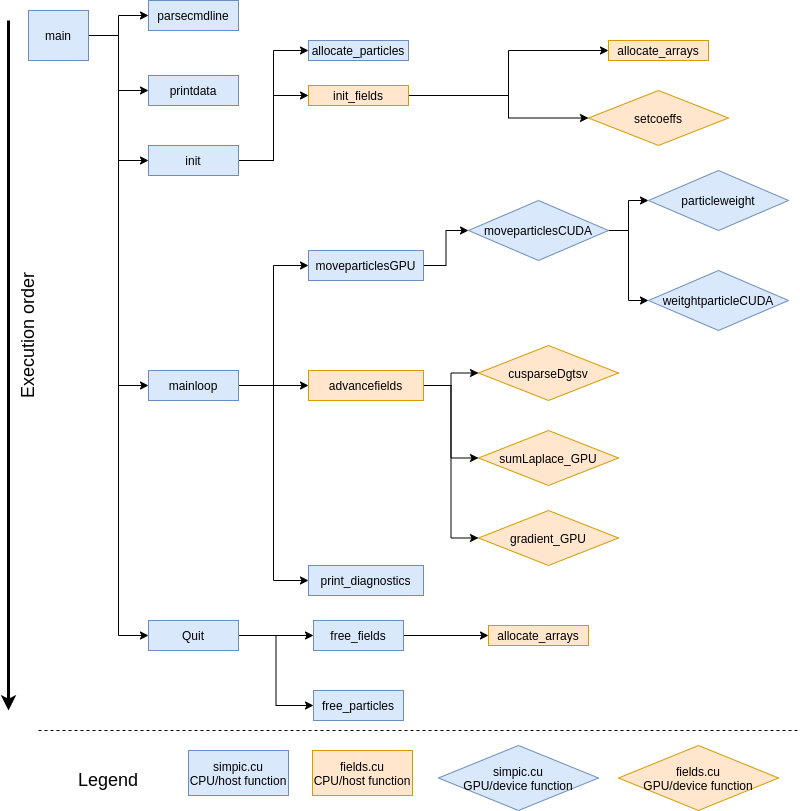

The diagram above was exported from draw.io. Its source (the exported page's mxGraphModel, read from the mxfile embedded in the PNG):
<mxGraphModel dx="2062" dy="1066" grid="1" gridSize="10" guides="1" tooltips="1" connect="1" arrows="1" fold="1" page="1" pageScale="1" pageWidth="827" pageHeight="1169" math="0" shadow="0">
  <root>
    <mxCell id="0" />
    <mxCell id="1" parent="0" />
    <mxCell id="DjAC1i9di2XEgnu8E6uS-55" style="edgeStyle=orthogonalEdgeStyle;rounded=0;orthogonalLoop=1;jettySize=auto;html=1;entryX=0;entryY=0.5;entryDx=0;entryDy=0;" parent="1" source="DjAC1i9di2XEgnu8E6uS-1" target="DjAC1i9di2XEgnu8E6uS-7" edge="1">
      <mxGeometry relative="1" as="geometry" />
    </mxCell>
    <mxCell id="DjAC1i9di2XEgnu8E6uS-56" style="edgeStyle=orthogonalEdgeStyle;rounded=0;orthogonalLoop=1;jettySize=auto;html=1;entryX=0;entryY=0.5;entryDx=0;entryDy=0;" parent="1" source="DjAC1i9di2XEgnu8E6uS-1" target="DjAC1i9di2XEgnu8E6uS-54" edge="1">
      <mxGeometry relative="1" as="geometry" />
    </mxCell>
    <mxCell id="DjAC1i9di2XEgnu8E6uS-57" style="edgeStyle=orthogonalEdgeStyle;rounded=0;orthogonalLoop=1;jettySize=auto;html=1;entryX=0;entryY=0.5;entryDx=0;entryDy=0;" parent="1" source="DjAC1i9di2XEgnu8E6uS-1" target="DjAC1i9di2XEgnu8E6uS-3" edge="1">
      <mxGeometry relative="1" as="geometry" />
    </mxCell>
    <mxCell id="DjAC1i9di2XEgnu8E6uS-59" style="edgeStyle=orthogonalEdgeStyle;rounded=0;orthogonalLoop=1;jettySize=auto;html=1;entryX=0;entryY=0.5;entryDx=0;entryDy=0;" parent="1" source="DjAC1i9di2XEgnu8E6uS-1" target="DjAC1i9di2XEgnu8E6uS-11" edge="1">
      <mxGeometry relative="1" as="geometry" />
    </mxCell>
    <mxCell id="DjAC1i9di2XEgnu8E6uS-62" style="edgeStyle=orthogonalEdgeStyle;rounded=0;orthogonalLoop=1;jettySize=auto;html=1;entryX=0;entryY=0.5;entryDx=0;entryDy=0;fontSize=18;" parent="1" source="DjAC1i9di2XEgnu8E6uS-1" target="DjAC1i9di2XEgnu8E6uS-14" edge="1">
      <mxGeometry relative="1" as="geometry" />
    </mxCell>
    <mxCell id="DjAC1i9di2XEgnu8E6uS-1" value="main" style="rounded=0;whiteSpace=wrap;html=1;fillColor=#dae8fc;strokeColor=#6c8ebf;" parent="1" vertex="1">
      <mxGeometry x="30" y="40" width="60" height="50" as="geometry" />
    </mxCell>
    <mxCell id="DjAC1i9di2XEgnu8E6uS-3" value="parsecmdline" style="rounded=0;whiteSpace=wrap;html=1;fillColor=#dae8fc;strokeColor=#6c8ebf;" parent="1" vertex="1">
      <mxGeometry x="150" y="30" width="90" height="30" as="geometry" />
    </mxCell>
    <mxCell id="DjAC1i9di2XEgnu8E6uS-15" style="edgeStyle=orthogonalEdgeStyle;rounded=0;orthogonalLoop=1;jettySize=auto;html=1;entryX=0;entryY=0.5;entryDx=0;entryDy=0;" parent="1" source="DjAC1i9di2XEgnu8E6uS-7" target="DjAC1i9di2XEgnu8E6uS-16" edge="1">
      <mxGeometry relative="1" as="geometry">
        <mxPoint x="280" y="80" as="targetPoint" />
      </mxGeometry>
    </mxCell>
    <mxCell id="DjAC1i9di2XEgnu8E6uS-58" style="edgeStyle=orthogonalEdgeStyle;rounded=0;orthogonalLoop=1;jettySize=auto;html=1;entryX=0;entryY=0.5;entryDx=0;entryDy=0;" parent="1" source="DjAC1i9di2XEgnu8E6uS-7" target="DjAC1i9di2XEgnu8E6uS-18" edge="1">
      <mxGeometry relative="1" as="geometry" />
    </mxCell>
    <mxCell id="DjAC1i9di2XEgnu8E6uS-7" value="init" style="rounded=0;whiteSpace=wrap;html=1;fillColor=#dae8fc;strokeColor=#6c8ebf;" parent="1" vertex="1">
      <mxGeometry x="150" y="175" width="90" height="30" as="geometry" />
    </mxCell>
    <mxCell id="DjAC1i9di2XEgnu8E6uS-28" style="edgeStyle=orthogonalEdgeStyle;rounded=0;orthogonalLoop=1;jettySize=auto;html=1;entryX=0;entryY=0.5;entryDx=0;entryDy=0;" parent="1" source="DjAC1i9di2XEgnu8E6uS-11" target="DjAC1i9di2XEgnu8E6uS-25" edge="1">
      <mxGeometry relative="1" as="geometry" />
    </mxCell>
    <mxCell id="DjAC1i9di2XEgnu8E6uS-29" style="edgeStyle=orthogonalEdgeStyle;rounded=0;orthogonalLoop=1;jettySize=auto;html=1;entryX=0;entryY=0.5;entryDx=0;entryDy=0;" parent="1" source="DjAC1i9di2XEgnu8E6uS-11" target="DjAC1i9di2XEgnu8E6uS-24" edge="1">
      <mxGeometry relative="1" as="geometry" />
    </mxCell>
    <mxCell id="DjAC1i9di2XEgnu8E6uS-30" style="edgeStyle=orthogonalEdgeStyle;rounded=0;orthogonalLoop=1;jettySize=auto;html=1;entryX=0;entryY=0.5;entryDx=0;entryDy=0;" parent="1" source="DjAC1i9di2XEgnu8E6uS-11" target="DjAC1i9di2XEgnu8E6uS-26" edge="1">
      <mxGeometry relative="1" as="geometry" />
    </mxCell>
    <mxCell id="DjAC1i9di2XEgnu8E6uS-11" value="mainloop" style="rounded=0;whiteSpace=wrap;html=1;fillColor=#dae8fc;strokeColor=#6c8ebf;" parent="1" vertex="1">
      <mxGeometry x="150" y="400" width="90" height="30" as="geometry" />
    </mxCell>
    <mxCell id="DjAC1i9di2XEgnu8E6uS-50" style="edgeStyle=orthogonalEdgeStyle;rounded=0;orthogonalLoop=1;jettySize=auto;html=1;" parent="1" source="DjAC1i9di2XEgnu8E6uS-14" target="DjAC1i9di2XEgnu8E6uS-47" edge="1">
      <mxGeometry relative="1" as="geometry" />
    </mxCell>
    <mxCell id="DjAC1i9di2XEgnu8E6uS-51" style="edgeStyle=orthogonalEdgeStyle;rounded=0;orthogonalLoop=1;jettySize=auto;html=1;entryX=0;entryY=0.5;entryDx=0;entryDy=0;" parent="1" source="DjAC1i9di2XEgnu8E6uS-14" target="DjAC1i9di2XEgnu8E6uS-46" edge="1">
      <mxGeometry relative="1" as="geometry" />
    </mxCell>
    <mxCell id="DjAC1i9di2XEgnu8E6uS-14" value="Quit" style="rounded=0;whiteSpace=wrap;html=1;fillColor=#dae8fc;strokeColor=#6c8ebf;" parent="1" vertex="1">
      <mxGeometry x="150" y="650" width="90" height="30" as="geometry" />
    </mxCell>
    <mxCell id="DjAC1i9di2XEgnu8E6uS-16" value="allocate_particles" style="rounded=0;whiteSpace=wrap;html=1;fillColor=#dae8fc;strokeColor=#6c8ebf;" parent="1" vertex="1">
      <mxGeometry x="310" y="70" width="100" height="20" as="geometry" />
    </mxCell>
    <mxCell id="DjAC1i9di2XEgnu8E6uS-22" style="edgeStyle=orthogonalEdgeStyle;rounded=0;orthogonalLoop=1;jettySize=auto;html=1;" parent="1" source="DjAC1i9di2XEgnu8E6uS-18" target="DjAC1i9di2XEgnu8E6uS-21" edge="1">
      <mxGeometry relative="1" as="geometry">
        <Array as="points">
          <mxPoint x="510" y="125" />
        </Array>
      </mxGeometry>
    </mxCell>
    <mxCell id="DjAC1i9di2XEgnu8E6uS-23" style="edgeStyle=orthogonalEdgeStyle;rounded=0;orthogonalLoop=1;jettySize=auto;html=1;entryX=0;entryY=0.5;entryDx=0;entryDy=0;" parent="1" source="DjAC1i9di2XEgnu8E6uS-18" target="DjAC1i9di2XEgnu8E6uS-19" edge="1">
      <mxGeometry relative="1" as="geometry" />
    </mxCell>
    <mxCell id="DjAC1i9di2XEgnu8E6uS-18" value="init_fields" style="rounded=0;whiteSpace=wrap;html=1;fillColor=#ffe6cc;strokeColor=#d79b00;" parent="1" vertex="1">
      <mxGeometry x="310" y="115" width="100" height="20" as="geometry" />
    </mxCell>
    <mxCell id="DjAC1i9di2XEgnu8E6uS-19" value="allocate_arrays" style="rounded=0;whiteSpace=wrap;html=1;fillColor=#ffe6cc;strokeColor=#d79b00;" parent="1" vertex="1">
      <mxGeometry x="610" y="70" width="100" height="20" as="geometry" />
    </mxCell>
    <mxCell id="DjAC1i9di2XEgnu8E6uS-21" value="setcoeffs" style="rhombus;whiteSpace=wrap;html=1;fillColor=#ffe6cc;strokeColor=#d79b00;" parent="1" vertex="1">
      <mxGeometry x="590" y="120" width="140" height="55" as="geometry" />
    </mxCell>
    <mxCell id="DjAC1i9di2XEgnu8E6uS-32" style="edgeStyle=orthogonalEdgeStyle;rounded=0;orthogonalLoop=1;jettySize=auto;html=1;entryX=0;entryY=0.5;entryDx=0;entryDy=0;" parent="1" source="DjAC1i9di2XEgnu8E6uS-24" target="DjAC1i9di2XEgnu8E6uS-31" edge="1">
      <mxGeometry relative="1" as="geometry" />
    </mxCell>
    <mxCell id="DjAC1i9di2XEgnu8E6uS-24" value="moveparticlesGPU" style="rounded=0;whiteSpace=wrap;html=1;fillColor=#dae8fc;strokeColor=#6c8ebf;" parent="1" vertex="1">
      <mxGeometry x="310" y="280" width="115" height="30" as="geometry" />
    </mxCell>
    <mxCell id="DjAC1i9di2XEgnu8E6uS-42" style="edgeStyle=orthogonalEdgeStyle;rounded=0;orthogonalLoop=1;jettySize=auto;html=1;entryX=0;entryY=0.5;entryDx=0;entryDy=0;" parent="1" source="DjAC1i9di2XEgnu8E6uS-25" target="DjAC1i9di2XEgnu8E6uS-39" edge="1">
      <mxGeometry relative="1" as="geometry" />
    </mxCell>
    <mxCell id="DjAC1i9di2XEgnu8E6uS-44" style="edgeStyle=orthogonalEdgeStyle;rounded=0;orthogonalLoop=1;jettySize=auto;html=1;entryX=0;entryY=0.5;entryDx=0;entryDy=0;" parent="1" source="DjAC1i9di2XEgnu8E6uS-25" target="DjAC1i9di2XEgnu8E6uS-40" edge="1">
      <mxGeometry relative="1" as="geometry" />
    </mxCell>
    <mxCell id="DjAC1i9di2XEgnu8E6uS-45" style="edgeStyle=orthogonalEdgeStyle;rounded=0;orthogonalLoop=1;jettySize=auto;html=1;entryX=0;entryY=0.5;entryDx=0;entryDy=0;" parent="1" source="DjAC1i9di2XEgnu8E6uS-25" target="DjAC1i9di2XEgnu8E6uS-41" edge="1">
      <mxGeometry relative="1" as="geometry" />
    </mxCell>
    <mxCell id="DjAC1i9di2XEgnu8E6uS-25" value="advancefields" style="rounded=0;whiteSpace=wrap;html=1;fillColor=#ffe6cc;strokeColor=#d79b00;" parent="1" vertex="1">
      <mxGeometry x="310" y="400" width="115" height="30" as="geometry" />
    </mxCell>
    <mxCell id="DjAC1i9di2XEgnu8E6uS-26" value="print_diagnostics" style="rounded=0;whiteSpace=wrap;html=1;fillColor=#dae8fc;strokeColor=#6c8ebf;" parent="1" vertex="1">
      <mxGeometry x="310" y="595" width="115" height="30" as="geometry" />
    </mxCell>
    <mxCell id="DjAC1i9di2XEgnu8E6uS-35" style="edgeStyle=orthogonalEdgeStyle;rounded=0;orthogonalLoop=1;jettySize=auto;html=1;entryX=0;entryY=0.5;entryDx=0;entryDy=0;" parent="1" source="DjAC1i9di2XEgnu8E6uS-31" target="DjAC1i9di2XEgnu8E6uS-33" edge="1">
      <mxGeometry relative="1" as="geometry" />
    </mxCell>
    <mxCell id="DjAC1i9di2XEgnu8E6uS-36" style="edgeStyle=orthogonalEdgeStyle;rounded=0;orthogonalLoop=1;jettySize=auto;html=1;entryX=0;entryY=0.5;entryDx=0;entryDy=0;" parent="1" source="DjAC1i9di2XEgnu8E6uS-31" target="DjAC1i9di2XEgnu8E6uS-34" edge="1">
      <mxGeometry relative="1" as="geometry" />
    </mxCell>
    <mxCell id="DjAC1i9di2XEgnu8E6uS-31" value="moveparticlesCUDA" style="rhombus;whiteSpace=wrap;html=1;fillColor=#dae8fc;strokeColor=#6c8ebf;" parent="1" vertex="1">
      <mxGeometry x="470" y="230" width="140" height="60" as="geometry" />
    </mxCell>
    <mxCell id="DjAC1i9di2XEgnu8E6uS-33" value="particleweight" style="rhombus;whiteSpace=wrap;html=1;fillColor=#dae8fc;strokeColor=#6c8ebf;" parent="1" vertex="1">
      <mxGeometry x="650" y="200" width="140" height="60" as="geometry" />
    </mxCell>
    <mxCell id="DjAC1i9di2XEgnu8E6uS-34" value="weitghtparticleCUDA" style="rhombus;whiteSpace=wrap;html=1;fillColor=#dae8fc;strokeColor=#6c8ebf;" parent="1" vertex="1">
      <mxGeometry x="650" y="300" width="140" height="60" as="geometry" />
    </mxCell>
    <mxCell id="DjAC1i9di2XEgnu8E6uS-39" value="cusparseDgtsv" style="rhombus;whiteSpace=wrap;html=1;fillColor=#ffe6cc;strokeColor=#d79b00;" parent="1" vertex="1">
      <mxGeometry x="480" y="375" width="140" height="55" as="geometry" />
    </mxCell>
    <mxCell id="DjAC1i9di2XEgnu8E6uS-40" value="sumLaplace_GPU" style="rhombus;whiteSpace=wrap;html=1;fillColor=#ffe6cc;strokeColor=#d79b00;" parent="1" vertex="1">
      <mxGeometry x="480" y="460" width="140" height="55" as="geometry" />
    </mxCell>
    <mxCell id="DjAC1i9di2XEgnu8E6uS-41" value="gradient_GPU" style="rhombus;whiteSpace=wrap;html=1;fillColor=#ffe6cc;strokeColor=#d79b00;" parent="1" vertex="1">
      <mxGeometry x="480" y="540" width="140" height="55" as="geometry" />
    </mxCell>
    <mxCell id="DjAC1i9di2XEgnu8E6uS-46" value="free_particles" style="rounded=0;whiteSpace=wrap;html=1;fillColor=#dae8fc;strokeColor=#6c8ebf;" parent="1" vertex="1">
      <mxGeometry x="315" y="720" width="90" height="30" as="geometry" />
    </mxCell>
    <mxCell id="DjAC1i9di2XEgnu8E6uS-49" style="edgeStyle=orthogonalEdgeStyle;rounded=0;orthogonalLoop=1;jettySize=auto;html=1;entryX=0;entryY=0.5;entryDx=0;entryDy=0;" parent="1" source="DjAC1i9di2XEgnu8E6uS-47" target="DjAC1i9di2XEgnu8E6uS-48" edge="1">
      <mxGeometry relative="1" as="geometry" />
    </mxCell>
    <mxCell id="DjAC1i9di2XEgnu8E6uS-47" value="free_fields" style="rounded=0;whiteSpace=wrap;html=1;fillColor=#dae8fc;strokeColor=#6c8ebf;" parent="1" vertex="1">
      <mxGeometry x="315" y="650" width="90" height="30" as="geometry" />
    </mxCell>
    <mxCell id="DjAC1i9di2XEgnu8E6uS-48" value="allocate_arrays" style="rounded=0;whiteSpace=wrap;html=1;fillColor=#ffe6cc;strokeColor=#d79b00;" parent="1" vertex="1">
      <mxGeometry x="490" y="655" width="100" height="20" as="geometry" />
    </mxCell>
    <mxCell id="DjAC1i9di2XEgnu8E6uS-54" value="printdata" style="rounded=0;whiteSpace=wrap;html=1;fillColor=#dae8fc;strokeColor=#6c8ebf;" parent="1" vertex="1">
      <mxGeometry x="150" y="105" width="90" height="30" as="geometry" />
    </mxCell>
    <mxCell id="DjAC1i9di2XEgnu8E6uS-60" value="Legend" style="text;html=1;strokeColor=none;fillColor=none;align=center;verticalAlign=middle;whiteSpace=wrap;rounded=0;fontSize=18;" parent="1" vertex="1">
      <mxGeometry x="70" y="800" width="80" height="20" as="geometry" />
    </mxCell>
    <mxCell id="DjAC1i9di2XEgnu8E6uS-61" value="" style="endArrow=none;dashed=1;html=1;fontSize=18;" parent="1" edge="1">
      <mxGeometry width="50" height="50" relative="1" as="geometry">
        <mxPoint x="40" y="760" as="sourcePoint" />
        <mxPoint x="800" y="760" as="targetPoint" />
      </mxGeometry>
    </mxCell>
    <mxCell id="DjAC1i9di2XEgnu8E6uS-63" value="simpic.cu CPU/host function" style="rounded=0;whiteSpace=wrap;html=1;fillColor=#dae8fc;strokeColor=#6c8ebf;" parent="1" vertex="1">
      <mxGeometry x="190" y="780" width="100" height="45" as="geometry" />
    </mxCell>
    <mxCell id="DjAC1i9di2XEgnu8E6uS-64" value="fields.cu CPU/host function" style="rounded=0;whiteSpace=wrap;html=1;fillColor=#ffe6cc;strokeColor=#d79b00;" parent="1" vertex="1">
      <mxGeometry x="314" y="780" width="100" height="45" as="geometry" />
    </mxCell>
    <mxCell id="DjAC1i9di2XEgnu8E6uS-65" value="simpic.cu&lt;br&gt;GPU/device function" style="rhombus;whiteSpace=wrap;html=1;fillColor=#dae8fc;strokeColor=#6c8ebf;" parent="1" vertex="1">
      <mxGeometry x="440" y="775" width="160" height="65" as="geometry" />
    </mxCell>
    <mxCell id="DjAC1i9di2XEgnu8E6uS-66" value="fields.cu&lt;br&gt;GPU/device function" style="rhombus;whiteSpace=wrap;html=1;fillColor=#ffe6cc;strokeColor=#d79b00;" parent="1" vertex="1">
      <mxGeometry x="620" y="775" width="160" height="65" as="geometry" />
    </mxCell>
    <mxCell id="DjAC1i9di2XEgnu8E6uS-67" value="" style="endArrow=classic;html=1;fontSize=18;strokeWidth=3;" parent="1" edge="1">
      <mxGeometry width="50" height="50" relative="1" as="geometry">
        <mxPoint x="10" y="50" as="sourcePoint" />
        <mxPoint x="10" y="740" as="targetPoint" />
      </mxGeometry>
    </mxCell>
    <mxCell id="DjAC1i9di2XEgnu8E6uS-69" value="Execution order" style="text;html=1;strokeColor=none;fillColor=none;align=center;verticalAlign=middle;whiteSpace=wrap;rounded=0;fontSize=18;rotation=-90;" parent="1" vertex="1">
      <mxGeometry x="-50" y="355" width="160" height="20" as="geometry" />
    </mxCell>
  </root>
</mxGraphModel>